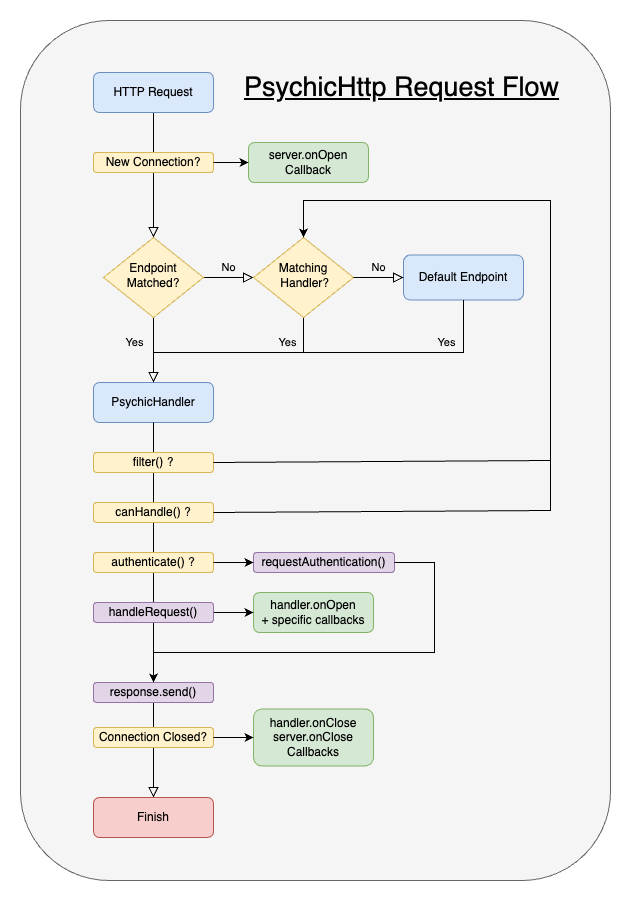

The diagram above was exported from draw.io. Its source (the exported page's mxGraphModel, read from the mxfile embedded in the PNG):
<mxGraphModel dx="1026" dy="743" grid="1" gridSize="10" guides="1" tooltips="1" connect="1" arrows="1" fold="1" page="1" pageScale="1" pageWidth="827" pageHeight="1169" math="0" shadow="0">
  <root>
    <mxCell id="WIyWlLk6GJQsqaUBKTNV-0" />
    <mxCell id="WIyWlLk6GJQsqaUBKTNV-1" parent="WIyWlLk6GJQsqaUBKTNV-0" />
    <mxCell id="dwhcy5QcO0cVQXfsL-nq-17" value="" style="rounded=1;whiteSpace=wrap;html=1;shadow=0;fontSize=27;spacing=5;fillColor=#f5f5f5;fontColor=#333333;strokeColor=#666666;" vertex="1" parent="WIyWlLk6GJQsqaUBKTNV-1">
      <mxGeometry x="110" y="150" width="590" height="860" as="geometry" />
    </mxCell>
    <mxCell id="DyJsWDmTE5H4BE3OJxW--31" value="" style="rounded=0;html=1;jettySize=auto;orthogonalLoop=1;fontSize=11;endArrow=block;endFill=0;endSize=8;strokeWidth=1;shadow=0;labelBackgroundColor=none;edgeStyle=orthogonalEdgeStyle;entryX=0.5;entryY=0;entryDx=0;entryDy=0;exitX=0.5;exitY=1;exitDx=0;exitDy=0;startArrow=none;" parent="WIyWlLk6GJQsqaUBKTNV-1" source="dwhcy5QcO0cVQXfsL-nq-2" target="DyJsWDmTE5H4BE3OJxW--30" edge="1">
      <mxGeometry relative="1" as="geometry">
        <mxPoint x="253" y="392" as="sourcePoint" />
        <mxPoint x="253" y="502" as="targetPoint" />
      </mxGeometry>
    </mxCell>
    <mxCell id="WIyWlLk6GJQsqaUBKTNV-2" value="" style="rounded=0;html=1;jettySize=auto;orthogonalLoop=1;fontSize=11;endArrow=block;endFill=0;endSize=8;strokeWidth=1;shadow=0;labelBackgroundColor=none;edgeStyle=orthogonalEdgeStyle;" parent="WIyWlLk6GJQsqaUBKTNV-1" source="WIyWlLk6GJQsqaUBKTNV-3" target="WIyWlLk6GJQsqaUBKTNV-6" edge="1">
      <mxGeometry relative="1" as="geometry" />
    </mxCell>
    <mxCell id="WIyWlLk6GJQsqaUBKTNV-3" value="HTTP Request" style="rounded=1;whiteSpace=wrap;html=1;fontSize=12;glass=0;strokeWidth=1;shadow=0;fillColor=#dae8fc;strokeColor=#6c8ebf;" parent="WIyWlLk6GJQsqaUBKTNV-1" vertex="1">
      <mxGeometry x="183" y="202" width="120" height="40" as="geometry" />
    </mxCell>
    <mxCell id="WIyWlLk6GJQsqaUBKTNV-4" value="Yes" style="rounded=0;html=1;jettySize=auto;orthogonalLoop=1;fontSize=11;endArrow=block;endFill=0;endSize=8;strokeWidth=1;shadow=0;labelBackgroundColor=none;edgeStyle=orthogonalEdgeStyle;entryX=0.5;entryY=0;entryDx=0;entryDy=0;" parent="WIyWlLk6GJQsqaUBKTNV-1" source="WIyWlLk6GJQsqaUBKTNV-6" edge="1" target="WIyWlLk6GJQsqaUBKTNV-11">
      <mxGeometry x="-0.2308" y="-19" relative="1" as="geometry">
        <mxPoint as="offset" />
        <mxPoint x="304" y="502" as="targetPoint" />
      </mxGeometry>
    </mxCell>
    <mxCell id="WIyWlLk6GJQsqaUBKTNV-5" value="No" style="edgeStyle=orthogonalEdgeStyle;rounded=0;html=1;jettySize=auto;orthogonalLoop=1;fontSize=11;endArrow=block;endFill=0;endSize=8;strokeWidth=1;shadow=0;labelBackgroundColor=none;" parent="WIyWlLk6GJQsqaUBKTNV-1" source="WIyWlLk6GJQsqaUBKTNV-6" edge="1">
      <mxGeometry y="10" relative="1" as="geometry">
        <mxPoint as="offset" />
        <mxPoint x="343" y="407" as="targetPoint" />
      </mxGeometry>
    </mxCell>
    <mxCell id="WIyWlLk6GJQsqaUBKTNV-6" value="Endpoint Matched?" style="rhombus;whiteSpace=wrap;html=1;shadow=0;fontFamily=Helvetica;fontSize=12;align=center;strokeWidth=1;spacing=6;spacingTop=-4;fillColor=#fff2cc;strokeColor=#d6b656;" parent="WIyWlLk6GJQsqaUBKTNV-1" vertex="1">
      <mxGeometry x="193" y="367" width="100" height="80" as="geometry" />
    </mxCell>
    <mxCell id="WIyWlLk6GJQsqaUBKTNV-11" value="PsychicHandler" style="rounded=1;whiteSpace=wrap;html=1;fontSize=12;glass=0;strokeWidth=1;shadow=0;fillColor=#dae8fc;strokeColor=#6c8ebf;" parent="WIyWlLk6GJQsqaUBKTNV-1" vertex="1">
      <mxGeometry x="183" y="512" width="120" height="40" as="geometry" />
    </mxCell>
    <mxCell id="DyJsWDmTE5H4BE3OJxW--11" value="Yes" style="rounded=0;html=1;jettySize=auto;orthogonalLoop=1;fontSize=11;endArrow=block;endFill=0;endSize=8;strokeWidth=1;shadow=0;labelBackgroundColor=none;edgeStyle=orthogonalEdgeStyle;exitX=0.5;exitY=1;exitDx=0;exitDy=0;entryX=0.5;entryY=0;entryDx=0;entryDy=0;" parent="WIyWlLk6GJQsqaUBKTNV-1" source="DyJsWDmTE5H4BE3OJxW--12" target="WIyWlLk6GJQsqaUBKTNV-11" edge="1">
      <mxGeometry x="-0.5235" y="-10" relative="1" as="geometry">
        <mxPoint as="offset" />
        <mxPoint x="403" y="427" as="sourcePoint" />
        <mxPoint x="253" y="497" as="targetPoint" />
        <Array as="points">
          <mxPoint x="393" y="482" />
          <mxPoint x="243" y="482" />
        </Array>
      </mxGeometry>
    </mxCell>
    <mxCell id="DyJsWDmTE5H4BE3OJxW--12" value="Matching&lt;br&gt;&amp;nbsp;Handler?" style="rhombus;whiteSpace=wrap;html=1;shadow=0;fontFamily=Helvetica;fontSize=12;align=center;strokeWidth=1;spacing=6;spacingTop=-4;fillColor=#fff2cc;strokeColor=#d6b656;" parent="WIyWlLk6GJQsqaUBKTNV-1" vertex="1">
      <mxGeometry x="343" y="367" width="100" height="80" as="geometry" />
    </mxCell>
    <mxCell id="DyJsWDmTE5H4BE3OJxW--13" value="Default Endpoint" style="rounded=1;whiteSpace=wrap;html=1;fontSize=12;glass=0;strokeWidth=1;shadow=0;fillColor=#dae8fc;strokeColor=#6c8ebf;" parent="WIyWlLk6GJQsqaUBKTNV-1" vertex="1">
      <mxGeometry x="493" y="384.5" width="120" height="45" as="geometry" />
    </mxCell>
    <mxCell id="DyJsWDmTE5H4BE3OJxW--14" value="No" style="edgeStyle=orthogonalEdgeStyle;rounded=0;html=1;jettySize=auto;orthogonalLoop=1;fontSize=11;endArrow=block;endFill=0;endSize=8;strokeWidth=1;shadow=0;labelBackgroundColor=none;entryX=0;entryY=0.5;entryDx=0;entryDy=0;" parent="WIyWlLk6GJQsqaUBKTNV-1" target="DyJsWDmTE5H4BE3OJxW--13" edge="1">
      <mxGeometry y="10" relative="1" as="geometry">
        <mxPoint as="offset" />
        <mxPoint x="443" y="407" as="sourcePoint" />
        <mxPoint x="353" y="417" as="targetPoint" />
      </mxGeometry>
    </mxCell>
    <mxCell id="DyJsWDmTE5H4BE3OJxW--15" value="Yes" style="rounded=0;html=1;jettySize=auto;orthogonalLoop=1;fontSize=11;endArrow=block;endFill=0;endSize=8;strokeWidth=1;shadow=0;labelBackgroundColor=none;edgeStyle=orthogonalEdgeStyle;exitX=0.5;exitY=1;exitDx=0;exitDy=0;entryX=0.5;entryY=0;entryDx=0;entryDy=0;" parent="WIyWlLk6GJQsqaUBKTNV-1" source="DyJsWDmTE5H4BE3OJxW--13" target="WIyWlLk6GJQsqaUBKTNV-11" edge="1">
      <mxGeometry x="-0.6408" y="-10" relative="1" as="geometry">
        <mxPoint as="offset" />
        <mxPoint x="403" y="457" as="sourcePoint" />
        <mxPoint x="343" y="527" as="targetPoint" />
        <Array as="points">
          <mxPoint x="553" y="482" />
          <mxPoint x="243" y="482" />
        </Array>
      </mxGeometry>
    </mxCell>
    <mxCell id="DyJsWDmTE5H4BE3OJxW--16" value="New Connection?" style="rounded=1;whiteSpace=wrap;html=1;fontSize=12;glass=0;strokeWidth=1;shadow=0;fillColor=#fff2cc;strokeColor=#d6b656;" parent="WIyWlLk6GJQsqaUBKTNV-1" vertex="1">
      <mxGeometry x="183" y="282" width="120" height="20" as="geometry" />
    </mxCell>
    <mxCell id="DyJsWDmTE5H4BE3OJxW--17" value="server.onOpen Callback" style="rounded=1;whiteSpace=wrap;html=1;fontSize=12;glass=0;strokeWidth=1;shadow=0;fillColor=#d5e8d4;strokeColor=#82b366;" parent="WIyWlLk6GJQsqaUBKTNV-1" vertex="1">
      <mxGeometry x="338" y="272" width="120" height="40" as="geometry" />
    </mxCell>
    <mxCell id="DyJsWDmTE5H4BE3OJxW--19" value="" style="endArrow=classic;html=1;rounded=0;exitX=1;exitY=0.5;exitDx=0;exitDy=0;entryX=0;entryY=0.5;entryDx=0;entryDy=0;" parent="WIyWlLk6GJQsqaUBKTNV-1" source="DyJsWDmTE5H4BE3OJxW--16" target="DyJsWDmTE5H4BE3OJxW--17" edge="1">
      <mxGeometry width="50" height="50" relative="1" as="geometry">
        <mxPoint x="333" y="472" as="sourcePoint" />
        <mxPoint x="383" y="422" as="targetPoint" />
      </mxGeometry>
    </mxCell>
    <mxCell id="DyJsWDmTE5H4BE3OJxW--23" value="Connection Closed?" style="rounded=1;whiteSpace=wrap;html=1;fontSize=12;glass=0;strokeWidth=1;shadow=0;fillColor=#fff2cc;strokeColor=#d6b656;" parent="WIyWlLk6GJQsqaUBKTNV-1" vertex="1">
      <mxGeometry x="183" y="857" width="120" height="20" as="geometry" />
    </mxCell>
    <mxCell id="DyJsWDmTE5H4BE3OJxW--24" value="handler.onClose&lt;br&gt;server.onClose&lt;br&gt;Callbacks" style="rounded=1;whiteSpace=wrap;html=1;fontSize=12;glass=0;strokeWidth=1;shadow=0;fillColor=#d5e8d4;strokeColor=#82b366;" parent="WIyWlLk6GJQsqaUBKTNV-1" vertex="1">
      <mxGeometry x="343" y="838.5" width="120" height="57" as="geometry" />
    </mxCell>
    <mxCell id="DyJsWDmTE5H4BE3OJxW--25" value="" style="endArrow=classic;html=1;rounded=0;exitX=1;exitY=0.5;exitDx=0;exitDy=0;entryX=0;entryY=0.5;entryDx=0;entryDy=0;" parent="WIyWlLk6GJQsqaUBKTNV-1" source="DyJsWDmTE5H4BE3OJxW--23" target="DyJsWDmTE5H4BE3OJxW--24" edge="1">
      <mxGeometry width="50" height="50" relative="1" as="geometry">
        <mxPoint x="333" y="1047" as="sourcePoint" />
        <mxPoint x="383" y="997" as="targetPoint" />
      </mxGeometry>
    </mxCell>
    <mxCell id="DyJsWDmTE5H4BE3OJxW--30" value="Finish" style="rounded=1;whiteSpace=wrap;html=1;fontSize=12;glass=0;strokeWidth=1;shadow=0;fillColor=#f8cecc;strokeColor=#b85450;" parent="WIyWlLk6GJQsqaUBKTNV-1" vertex="1">
      <mxGeometry x="183" y="927" width="120" height="40" as="geometry" />
    </mxCell>
    <mxCell id="DyJsWDmTE5H4BE3OJxW--32" value="handler.onOpen +&amp;nbsp;specific callbacks" style="rounded=1;whiteSpace=wrap;html=1;fontSize=12;glass=0;strokeWidth=1;shadow=0;fillColor=#d5e8d4;strokeColor=#82b366;" parent="WIyWlLk6GJQsqaUBKTNV-1" vertex="1">
      <mxGeometry x="343" y="722" width="120" height="40" as="geometry" />
    </mxCell>
    <mxCell id="DyJsWDmTE5H4BE3OJxW--33" value="" style="endArrow=classic;html=1;rounded=0;exitX=1;exitY=0.5;exitDx=0;exitDy=0;entryX=0;entryY=0.5;entryDx=0;entryDy=0;" parent="WIyWlLk6GJQsqaUBKTNV-1" source="dwhcy5QcO0cVQXfsL-nq-8" target="DyJsWDmTE5H4BE3OJxW--32" edge="1">
      <mxGeometry width="50" height="50" relative="1" as="geometry">
        <mxPoint x="313" y="651.9999999999999" as="sourcePoint" />
        <mxPoint x="343" y="651.9999999999999" as="targetPoint" />
      </mxGeometry>
    </mxCell>
    <mxCell id="dwhcy5QcO0cVQXfsL-nq-3" value="" style="rounded=0;html=1;jettySize=auto;orthogonalLoop=1;fontSize=11;endArrow=none;endFill=0;endSize=8;strokeWidth=1;shadow=0;labelBackgroundColor=none;edgeStyle=orthogonalEdgeStyle;entryX=0.5;entryY=0;entryDx=0;entryDy=0;exitX=0.5;exitY=1;exitDx=0;exitDy=0;" edge="1" parent="WIyWlLk6GJQsqaUBKTNV-1" source="WIyWlLk6GJQsqaUBKTNV-11" target="dwhcy5QcO0cVQXfsL-nq-2">
      <mxGeometry relative="1" as="geometry">
        <mxPoint x="243" y="552" as="sourcePoint" />
        <mxPoint x="243" y="732" as="targetPoint" />
      </mxGeometry>
    </mxCell>
    <mxCell id="dwhcy5QcO0cVQXfsL-nq-0" value="filter() ?" style="rounded=1;whiteSpace=wrap;html=1;fontSize=12;glass=0;strokeWidth=1;shadow=0;fillColor=#fff2cc;strokeColor=#d6b656;" vertex="1" parent="WIyWlLk6GJQsqaUBKTNV-1">
      <mxGeometry x="183" y="582" width="120" height="20" as="geometry" />
    </mxCell>
    <mxCell id="dwhcy5QcO0cVQXfsL-nq-1" value="canHandle() ?" style="rounded=1;whiteSpace=wrap;html=1;fontSize=12;glass=0;strokeWidth=1;shadow=0;fillColor=#fff2cc;strokeColor=#d6b656;" vertex="1" parent="WIyWlLk6GJQsqaUBKTNV-1">
      <mxGeometry x="183" y="632" width="120" height="20" as="geometry" />
    </mxCell>
    <mxCell id="dwhcy5QcO0cVQXfsL-nq-2" value="authenticate() ?" style="rounded=1;whiteSpace=wrap;html=1;fontSize=12;glass=0;strokeWidth=1;shadow=0;fillColor=#fff2cc;strokeColor=#d6b656;" vertex="1" parent="WIyWlLk6GJQsqaUBKTNV-1">
      <mxGeometry x="183" y="682" width="120" height="20" as="geometry" />
    </mxCell>
    <mxCell id="dwhcy5QcO0cVQXfsL-nq-4" value="requestAuthentication()" style="rounded=1;whiteSpace=wrap;html=1;fontSize=12;glass=0;strokeWidth=1;shadow=0;fillColor=#e1d5e7;strokeColor=#9673a6;" vertex="1" parent="WIyWlLk6GJQsqaUBKTNV-1">
      <mxGeometry x="343" y="682" width="141" height="20" as="geometry" />
    </mxCell>
    <mxCell id="dwhcy5QcO0cVQXfsL-nq-5" value="" style="endArrow=classic;html=1;rounded=0;exitX=1;exitY=0.5;exitDx=0;exitDy=0;entryX=0;entryY=0.5;entryDx=0;entryDy=0;" edge="1" parent="WIyWlLk6GJQsqaUBKTNV-1" source="dwhcy5QcO0cVQXfsL-nq-2" target="dwhcy5QcO0cVQXfsL-nq-4">
      <mxGeometry width="50" height="50" relative="1" as="geometry">
        <mxPoint x="313" y="742" as="sourcePoint" />
        <mxPoint x="343" y="742" as="targetPoint" />
      </mxGeometry>
    </mxCell>
    <mxCell id="dwhcy5QcO0cVQXfsL-nq-8" value="handleRequest()" style="rounded=1;whiteSpace=wrap;html=1;fontSize=12;glass=0;strokeWidth=1;shadow=0;fillColor=#e1d5e7;strokeColor=#9673a6;" vertex="1" parent="WIyWlLk6GJQsqaUBKTNV-1">
      <mxGeometry x="183" y="732" width="120" height="20" as="geometry" />
    </mxCell>
    <mxCell id="dwhcy5QcO0cVQXfsL-nq-9" value="response.send()" style="rounded=1;whiteSpace=wrap;html=1;fontSize=12;glass=0;strokeWidth=1;shadow=0;fillColor=#e1d5e7;strokeColor=#9673a6;" vertex="1" parent="WIyWlLk6GJQsqaUBKTNV-1">
      <mxGeometry x="183" y="812" width="120" height="20" as="geometry" />
    </mxCell>
    <mxCell id="dwhcy5QcO0cVQXfsL-nq-10" value="" style="endArrow=classic;html=1;rounded=0;exitX=1;exitY=0.5;exitDx=0;exitDy=0;entryX=0.5;entryY=0;entryDx=0;entryDy=0;" edge="1" parent="WIyWlLk6GJQsqaUBKTNV-1" source="dwhcy5QcO0cVQXfsL-nq-4" target="dwhcy5QcO0cVQXfsL-nq-9">
      <mxGeometry width="50" height="50" relative="1" as="geometry">
        <mxPoint x="313" y="752" as="sourcePoint" />
        <mxPoint x="353" y="752" as="targetPoint" />
        <Array as="points">
          <mxPoint x="524" y="692" />
          <mxPoint x="524" y="782" />
          <mxPoint x="243" y="782" />
        </Array>
      </mxGeometry>
    </mxCell>
    <mxCell id="dwhcy5QcO0cVQXfsL-nq-12" value="" style="endArrow=classic;html=1;rounded=0;exitX=1;exitY=0.5;exitDx=0;exitDy=0;entryX=0.5;entryY=0;entryDx=0;entryDy=0;" edge="1" parent="WIyWlLk6GJQsqaUBKTNV-1" source="dwhcy5QcO0cVQXfsL-nq-0" target="DyJsWDmTE5H4BE3OJxW--12">
      <mxGeometry width="50" height="50" relative="1" as="geometry">
        <mxPoint x="313" y="702" as="sourcePoint" />
        <mxPoint x="400" y="350" as="targetPoint" />
        <Array as="points">
          <mxPoint x="640" y="590" />
          <mxPoint x="640" y="330" />
          <mxPoint x="393" y="330" />
        </Array>
      </mxGeometry>
    </mxCell>
    <mxCell id="dwhcy5QcO0cVQXfsL-nq-13" value="" style="endArrow=classic;html=1;rounded=0;exitX=1;exitY=0.5;exitDx=0;exitDy=0;entryX=0.5;entryY=0;entryDx=0;entryDy=0;" edge="1" parent="WIyWlLk6GJQsqaUBKTNV-1" source="dwhcy5QcO0cVQXfsL-nq-1" target="DyJsWDmTE5H4BE3OJxW--12">
      <mxGeometry width="50" height="50" relative="1" as="geometry">
        <mxPoint x="313" y="602" as="sourcePoint" />
        <mxPoint x="403" y="377" as="targetPoint" />
        <Array as="points">
          <mxPoint x="640" y="640" />
          <mxPoint x="640" y="330" />
          <mxPoint x="393" y="330" />
        </Array>
      </mxGeometry>
    </mxCell>
    <mxCell id="dwhcy5QcO0cVQXfsL-nq-14" value="PsychicHttp Request Flow" style="text;html=1;strokeColor=none;fillColor=none;align=center;verticalAlign=middle;whiteSpace=wrap;rounded=0;fontSize=27;shadow=0;fontStyle=4" vertex="1" parent="WIyWlLk6GJQsqaUBKTNV-1">
      <mxGeometry x="293" y="202" width="397" height="30" as="geometry" />
    </mxCell>
  </root>
</mxGraphModel>